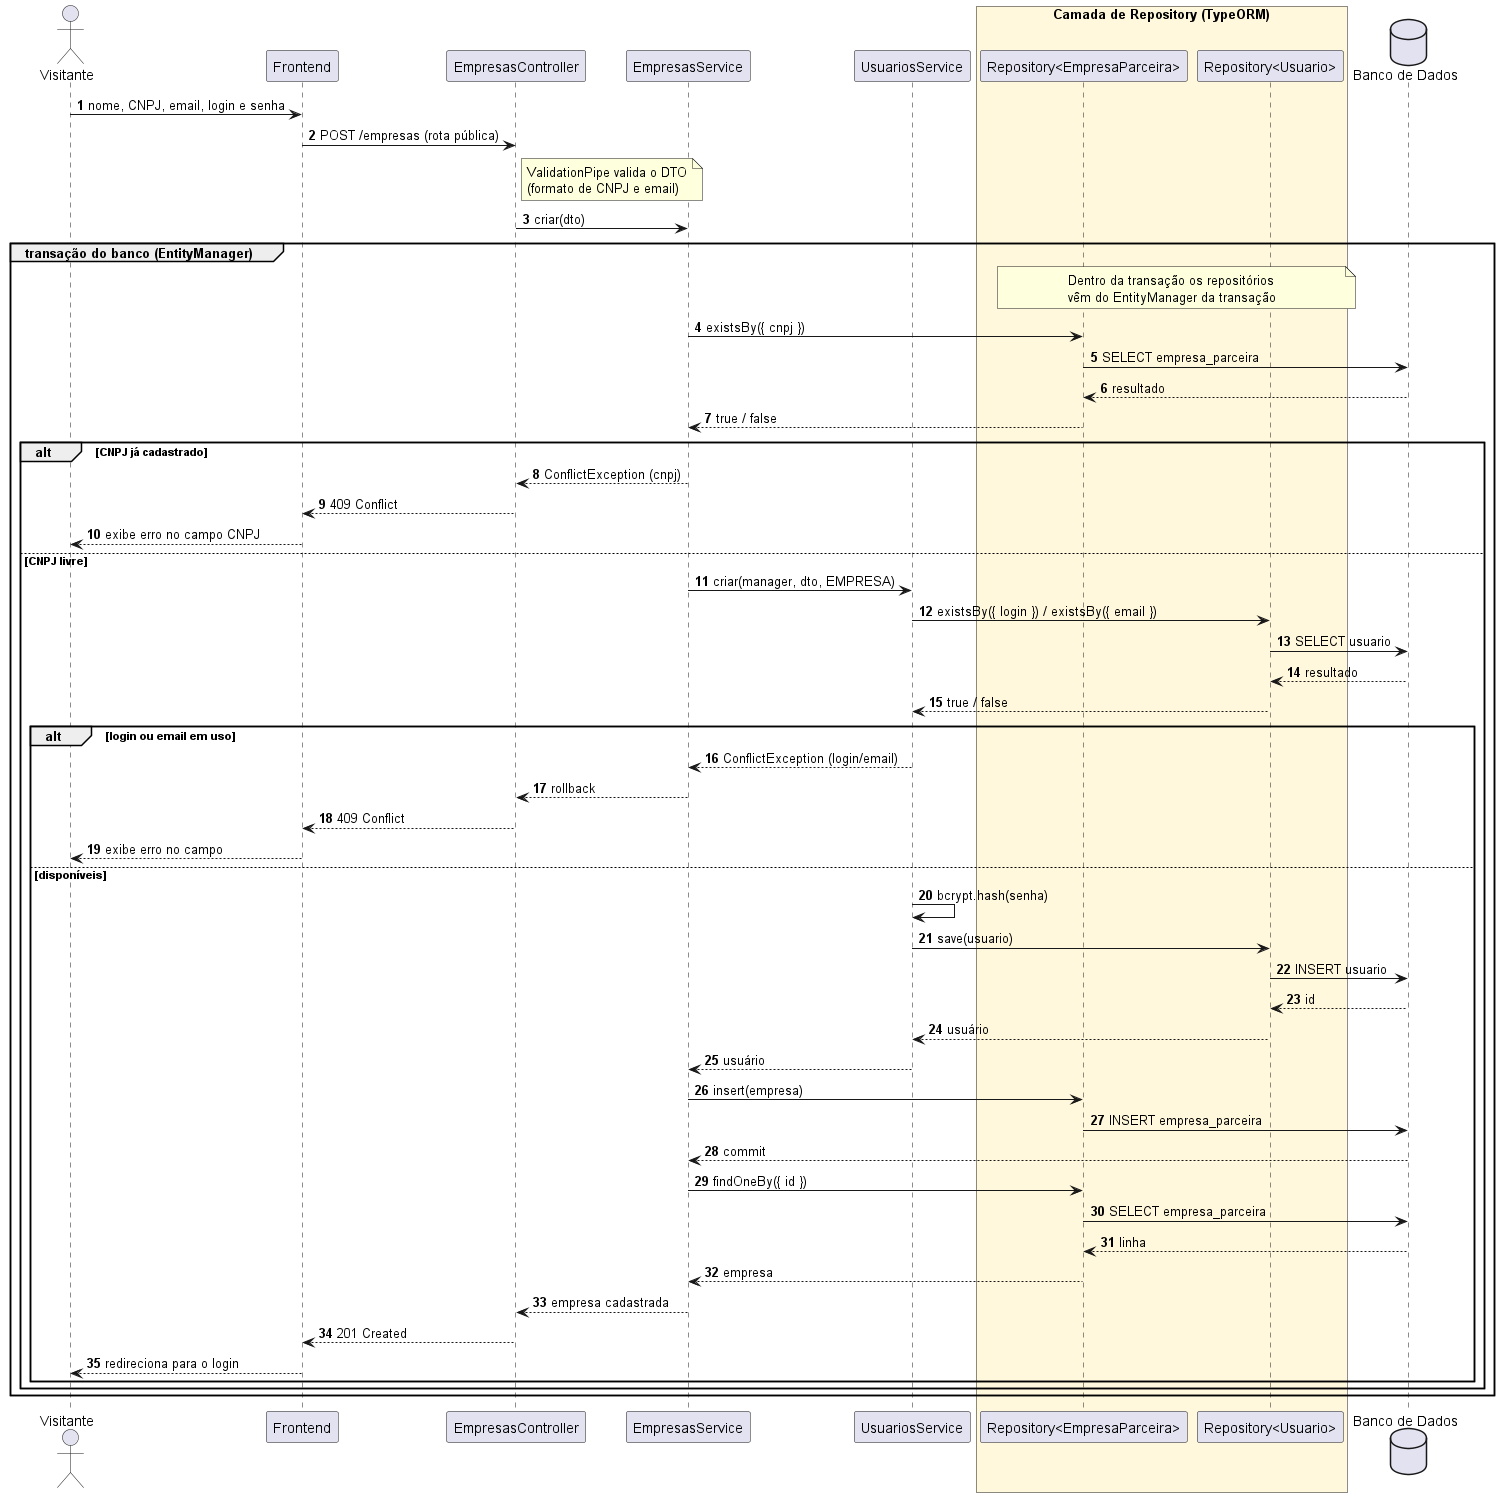

The diagram above was rendered by PlantUML. Its source (embedded in the PNG):
@startuml uc02_cadastrar_empresa
' =====================================================================
' Sistema de Moeda Estudantil
' Diagrama de Sequencia - UC02 Cadastrar-se como empresa parceira (HU11)
' Fonte versionada em docs/diagramas/sequencia/uc02-cadastrar-empresa.puml
' =====================================================================

skinparam shadowing false
autonumber

actor Visitante
participant Frontend
participant "EmpresasController" as Controller
participant "EmpresasService" as Service
participant "UsuariosService" as Usuarios
box "Camada de Repository (TypeORM)" #FFF8DC
  participant "Repository<EmpresaParceira>" as EmpresaRepo
  participant "Repository<Usuario>" as UsuarioRepo
end box
database "Banco de Dados" as BD

Visitante -> Frontend : nome, CNPJ, email, login e senha
Frontend -> Controller : POST /empresas (rota pública)
note right of Controller : ValidationPipe valida o DTO\n(formato de CNPJ e email)
Controller -> Service : criar(dto)

group transação do banco (EntityManager)
  note over EmpresaRepo, UsuarioRepo : Dentro da transação os repositórios\nvêm do EntityManager da transação
  Service -> EmpresaRepo : existsBy({ cnpj })
  EmpresaRepo -> BD : SELECT empresa_parceira
  BD --> EmpresaRepo : resultado
  EmpresaRepo --> Service : true / false
  alt CNPJ já cadastrado
    Service --> Controller : ConflictException (cnpj)
    Controller --> Frontend : 409 Conflict
    Frontend --> Visitante : exibe erro no campo CNPJ
  else CNPJ livre
    Service -> Usuarios : criar(manager, dto, EMPRESA)
    Usuarios -> UsuarioRepo : existsBy({ login }) / existsBy({ email })
    UsuarioRepo -> BD : SELECT usuario
    BD --> UsuarioRepo : resultado
    UsuarioRepo --> Usuarios : true / false
    alt login ou email em uso
      Usuarios --> Service : ConflictException (login/email)
      Service --> Controller : rollback
      Controller --> Frontend : 409 Conflict
      Frontend --> Visitante : exibe erro no campo
    else disponíveis
      Usuarios -> Usuarios : bcrypt.hash(senha)
      Usuarios -> UsuarioRepo : save(usuario)
      UsuarioRepo -> BD : INSERT usuario
      BD --> UsuarioRepo : id
      UsuarioRepo --> Usuarios : usuário
      Usuarios --> Service : usuário
      Service -> EmpresaRepo : insert(empresa)
      EmpresaRepo -> BD : INSERT empresa_parceira
      BD --> Service : commit
      Service -> EmpresaRepo : findOneBy({ id })
      EmpresaRepo -> BD : SELECT empresa_parceira
      BD --> EmpresaRepo : linha
      EmpresaRepo --> Service : empresa
      Service --> Controller : empresa cadastrada
      Controller --> Frontend : 201 Created
      Frontend --> Visitante : redireciona para o login
    end
  end
end

@enduml